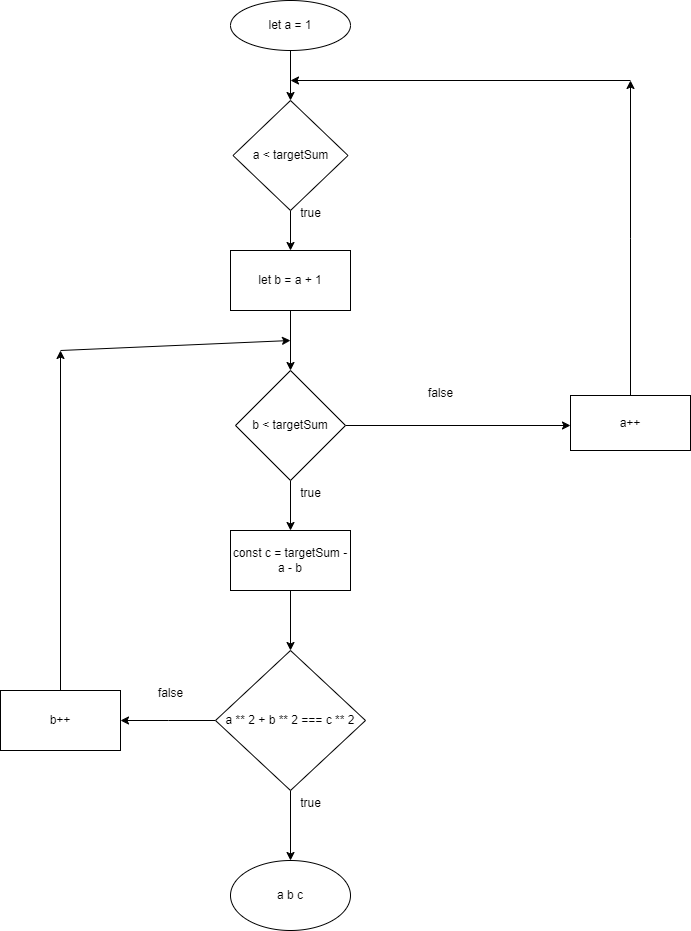

The diagram above was exported from draw.io. Its source (the exported page's mxGraphModel, read from the mxfile embedded in the PNG):
<mxGraphModel dx="1613" dy="754" grid="1" gridSize="10" guides="1" tooltips="1" connect="1" arrows="1" fold="1" page="1" pageScale="1" pageWidth="850" pageHeight="1100" math="0" shadow="0">
  <root>
    <mxCell id="0" />
    <mxCell id="1" parent="0" />
    <mxCell id="mXaDw7bXQxpQOw0aYDZi-9" value="" style="edgeStyle=orthogonalEdgeStyle;rounded=0;orthogonalLoop=1;jettySize=auto;html=1;" edge="1" parent="1" source="mXaDw7bXQxpQOw0aYDZi-2" target="mXaDw7bXQxpQOw0aYDZi-3">
      <mxGeometry relative="1" as="geometry" />
    </mxCell>
    <mxCell id="mXaDw7bXQxpQOw0aYDZi-2" value="let a = 1" style="ellipse;whiteSpace=wrap;html=1;" vertex="1" parent="1">
      <mxGeometry x="330" y="30" width="120" height="50" as="geometry" />
    </mxCell>
    <mxCell id="mXaDw7bXQxpQOw0aYDZi-10" value="" style="edgeStyle=orthogonalEdgeStyle;rounded=0;orthogonalLoop=1;jettySize=auto;html=1;" edge="1" parent="1" source="mXaDw7bXQxpQOw0aYDZi-3" target="mXaDw7bXQxpQOw0aYDZi-4">
      <mxGeometry relative="1" as="geometry" />
    </mxCell>
    <mxCell id="mXaDw7bXQxpQOw0aYDZi-3" value="a &lt; targetSum" style="rhombus;whiteSpace=wrap;html=1;" vertex="1" parent="1">
      <mxGeometry x="332.5" y="130" width="115" height="110" as="geometry" />
    </mxCell>
    <mxCell id="mXaDw7bXQxpQOw0aYDZi-12" value="" style="edgeStyle=orthogonalEdgeStyle;rounded=0;orthogonalLoop=1;jettySize=auto;html=1;" edge="1" parent="1" source="mXaDw7bXQxpQOw0aYDZi-4" target="mXaDw7bXQxpQOw0aYDZi-5">
      <mxGeometry relative="1" as="geometry" />
    </mxCell>
    <mxCell id="mXaDw7bXQxpQOw0aYDZi-4" value="let b = a + 1" style="rounded=0;whiteSpace=wrap;html=1;" vertex="1" parent="1">
      <mxGeometry x="330" y="280" width="120" height="60" as="geometry" />
    </mxCell>
    <mxCell id="mXaDw7bXQxpQOw0aYDZi-13" style="edgeStyle=orthogonalEdgeStyle;rounded=0;orthogonalLoop=1;jettySize=auto;html=1;" edge="1" parent="1" source="mXaDw7bXQxpQOw0aYDZi-5">
      <mxGeometry relative="1" as="geometry">
        <mxPoint x="670" y="455" as="targetPoint" />
      </mxGeometry>
    </mxCell>
    <mxCell id="mXaDw7bXQxpQOw0aYDZi-18" value="" style="edgeStyle=orthogonalEdgeStyle;rounded=0;orthogonalLoop=1;jettySize=auto;html=1;" edge="1" parent="1" source="mXaDw7bXQxpQOw0aYDZi-5" target="mXaDw7bXQxpQOw0aYDZi-6">
      <mxGeometry relative="1" as="geometry" />
    </mxCell>
    <mxCell id="mXaDw7bXQxpQOw0aYDZi-5" value="b &lt; targetSum" style="rhombus;whiteSpace=wrap;html=1;" vertex="1" parent="1">
      <mxGeometry x="335" y="400" width="110" height="110" as="geometry" />
    </mxCell>
    <mxCell id="mXaDw7bXQxpQOw0aYDZi-19" value="" style="edgeStyle=orthogonalEdgeStyle;rounded=0;orthogonalLoop=1;jettySize=auto;html=1;" edge="1" parent="1" source="mXaDw7bXQxpQOw0aYDZi-6" target="mXaDw7bXQxpQOw0aYDZi-7">
      <mxGeometry relative="1" as="geometry" />
    </mxCell>
    <mxCell id="mXaDw7bXQxpQOw0aYDZi-6" value="const c = targetSum - a - b" style="rounded=0;whiteSpace=wrap;html=1;" vertex="1" parent="1">
      <mxGeometry x="330" y="560" width="120" height="60" as="geometry" />
    </mxCell>
    <mxCell id="mXaDw7bXQxpQOw0aYDZi-20" value="" style="edgeStyle=orthogonalEdgeStyle;rounded=0;orthogonalLoop=1;jettySize=auto;html=1;" edge="1" parent="1" source="mXaDw7bXQxpQOw0aYDZi-7" target="mXaDw7bXQxpQOw0aYDZi-8">
      <mxGeometry relative="1" as="geometry" />
    </mxCell>
    <mxCell id="mXaDw7bXQxpQOw0aYDZi-24" style="edgeStyle=orthogonalEdgeStyle;rounded=0;orthogonalLoop=1;jettySize=auto;html=1;" edge="1" parent="1" source="mXaDw7bXQxpQOw0aYDZi-7">
      <mxGeometry relative="1" as="geometry">
        <mxPoint x="220" y="750" as="targetPoint" />
      </mxGeometry>
    </mxCell>
    <mxCell id="mXaDw7bXQxpQOw0aYDZi-7" value="a ** 2 + b ** 2 === c ** 2" style="rhombus;whiteSpace=wrap;html=1;" vertex="1" parent="1">
      <mxGeometry x="315" y="680" width="150" height="140" as="geometry" />
    </mxCell>
    <mxCell id="mXaDw7bXQxpQOw0aYDZi-8" value="a b c" style="ellipse;whiteSpace=wrap;html=1;" vertex="1" parent="1">
      <mxGeometry x="330" y="890" width="120" height="70" as="geometry" />
    </mxCell>
    <mxCell id="mXaDw7bXQxpQOw0aYDZi-11" value="true" style="text;html=1;align=center;verticalAlign=middle;resizable=0;points=[];autosize=1;strokeColor=none;fillColor=none;" vertex="1" parent="1">
      <mxGeometry x="390" y="228" width="40" height="30" as="geometry" />
    </mxCell>
    <mxCell id="mXaDw7bXQxpQOw0aYDZi-16" style="edgeStyle=orthogonalEdgeStyle;rounded=0;orthogonalLoop=1;jettySize=auto;html=1;" edge="1" parent="1" source="mXaDw7bXQxpQOw0aYDZi-14">
      <mxGeometry relative="1" as="geometry">
        <mxPoint x="730" y="110" as="targetPoint" />
      </mxGeometry>
    </mxCell>
    <mxCell id="mXaDw7bXQxpQOw0aYDZi-14" value="a++" style="rounded=0;whiteSpace=wrap;html=1;" vertex="1" parent="1">
      <mxGeometry x="670" y="425" width="120" height="55" as="geometry" />
    </mxCell>
    <mxCell id="mXaDw7bXQxpQOw0aYDZi-15" value="false" style="text;html=1;align=center;verticalAlign=middle;resizable=0;points=[];autosize=1;strokeColor=none;fillColor=none;" vertex="1" parent="1">
      <mxGeometry x="515" y="408" width="50" height="30" as="geometry" />
    </mxCell>
    <mxCell id="mXaDw7bXQxpQOw0aYDZi-17" value="" style="endArrow=classic;html=1;rounded=0;" edge="1" parent="1">
      <mxGeometry width="50" height="50" relative="1" as="geometry">
        <mxPoint x="730" y="110" as="sourcePoint" />
        <mxPoint x="390" y="110" as="targetPoint" />
      </mxGeometry>
    </mxCell>
    <mxCell id="mXaDw7bXQxpQOw0aYDZi-21" value="true" style="text;html=1;align=center;verticalAlign=middle;resizable=0;points=[];autosize=1;strokeColor=none;fillColor=none;" vertex="1" parent="1">
      <mxGeometry x="390" y="508" width="40" height="30" as="geometry" />
    </mxCell>
    <mxCell id="mXaDw7bXQxpQOw0aYDZi-23" value="" style="endArrow=classic;html=1;rounded=0;" edge="1" parent="1">
      <mxGeometry width="50" height="50" relative="1" as="geometry">
        <mxPoint x="160" y="380" as="sourcePoint" />
        <mxPoint x="390" y="370" as="targetPoint" />
      </mxGeometry>
    </mxCell>
    <mxCell id="mXaDw7bXQxpQOw0aYDZi-26" style="edgeStyle=orthogonalEdgeStyle;rounded=0;orthogonalLoop=1;jettySize=auto;html=1;" edge="1" parent="1" source="mXaDw7bXQxpQOw0aYDZi-25">
      <mxGeometry relative="1" as="geometry">
        <mxPoint x="160" y="380" as="targetPoint" />
      </mxGeometry>
    </mxCell>
    <mxCell id="mXaDw7bXQxpQOw0aYDZi-25" value="b++" style="rounded=0;whiteSpace=wrap;html=1;" vertex="1" parent="1">
      <mxGeometry x="100" y="720" width="120" height="60" as="geometry" />
    </mxCell>
    <mxCell id="mXaDw7bXQxpQOw0aYDZi-27" value="false" style="text;html=1;align=center;verticalAlign=middle;resizable=0;points=[];autosize=1;strokeColor=none;fillColor=none;" vertex="1" parent="1">
      <mxGeometry x="245" y="708" width="50" height="30" as="geometry" />
    </mxCell>
    <mxCell id="mXaDw7bXQxpQOw0aYDZi-28" value="true" style="text;html=1;align=center;verticalAlign=middle;resizable=0;points=[];autosize=1;strokeColor=none;fillColor=none;" vertex="1" parent="1">
      <mxGeometry x="390" y="818" width="40" height="30" as="geometry" />
    </mxCell>
  </root>
</mxGraphModel>